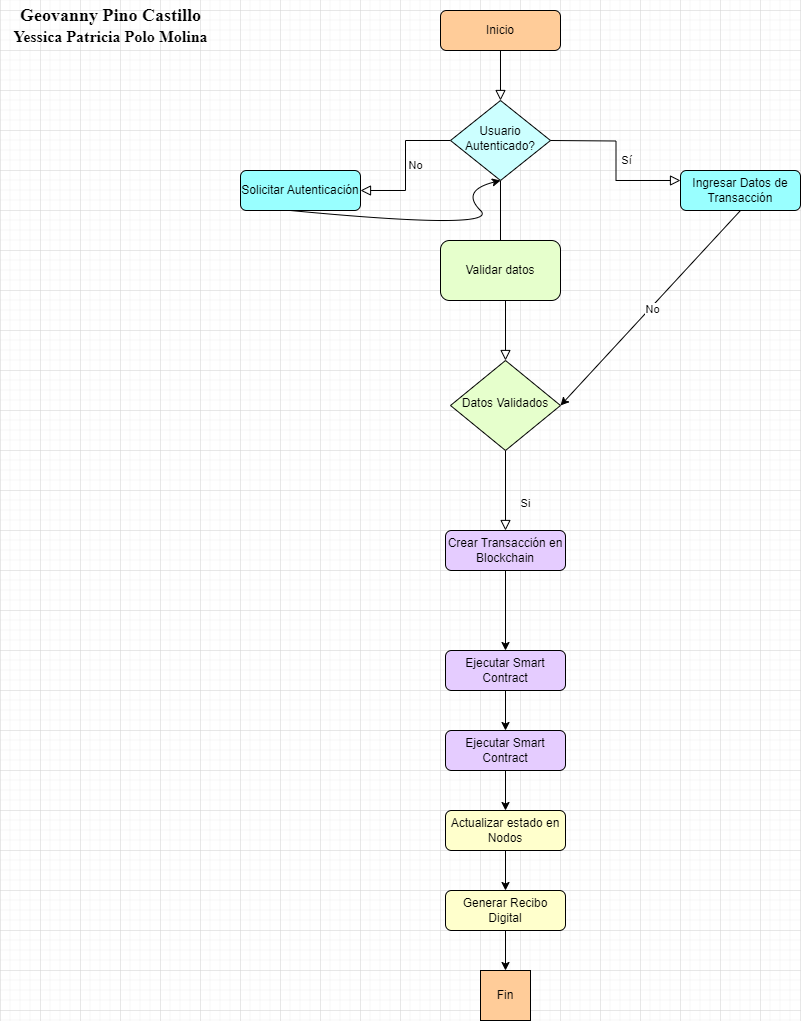

The diagram above was exported from draw.io. Its source (the exported page's mxGraphModel, read from the mxfile embedded in the PNG):
<mxGraphModel dx="1947" dy="468" grid="1" gridSize="10" guides="1" tooltips="1" connect="1" arrows="1" fold="1" page="1" pageScale="1" pageWidth="827" pageHeight="1169" math="0" shadow="0">
  <root>
    <mxCell id="WIyWlLk6GJQsqaUBKTNV-0" />
    <mxCell id="WIyWlLk6GJQsqaUBKTNV-1" parent="WIyWlLk6GJQsqaUBKTNV-0" />
    <mxCell id="WIyWlLk6GJQsqaUBKTNV-2" value="" style="rounded=0;html=1;jettySize=auto;orthogonalLoop=1;fontSize=11;endArrow=block;endFill=0;endSize=8;strokeWidth=1;shadow=0;labelBackgroundColor=none;edgeStyle=orthogonalEdgeStyle;" parent="WIyWlLk6GJQsqaUBKTNV-1" source="WIyWlLk6GJQsqaUBKTNV-3" target="WIyWlLk6GJQsqaUBKTNV-6" edge="1">
      <mxGeometry relative="1" as="geometry" />
    </mxCell>
    <mxCell id="WIyWlLk6GJQsqaUBKTNV-3" value="&lt;font style=&quot;vertical-align: inherit;&quot;&gt;&lt;font style=&quot;vertical-align: inherit;&quot;&gt;&lt;font style=&quot;vertical-align: inherit;&quot;&gt;&lt;font style=&quot;vertical-align: inherit;&quot;&gt;&lt;font style=&quot;vertical-align: inherit;&quot;&gt;&lt;font style=&quot;vertical-align: inherit;&quot;&gt;Inicio&lt;/font&gt;&lt;/font&gt;&lt;/font&gt;&lt;/font&gt;&lt;/font&gt;&lt;/font&gt;" style="rounded=1;whiteSpace=wrap;html=1;fontSize=12;glass=0;strokeWidth=1;shadow=0;fillColor=#FFCC99;" parent="WIyWlLk6GJQsqaUBKTNV-1" vertex="1">
      <mxGeometry x="160" y="80" width="120" height="40" as="geometry" />
    </mxCell>
    <mxCell id="WIyWlLk6GJQsqaUBKTNV-4" value="Yes" style="rounded=0;html=1;jettySize=auto;orthogonalLoop=1;fontSize=11;endArrow=block;endFill=0;endSize=8;strokeWidth=1;shadow=0;labelBackgroundColor=none;edgeStyle=orthogonalEdgeStyle;" parent="WIyWlLk6GJQsqaUBKTNV-1" source="WIyWlLk6GJQsqaUBKTNV-6" target="WIyWlLk6GJQsqaUBKTNV-10" edge="1">
      <mxGeometry y="20" relative="1" as="geometry">
        <mxPoint as="offset" />
      </mxGeometry>
    </mxCell>
    <mxCell id="WIyWlLk6GJQsqaUBKTNV-5" value="No" style="edgeStyle=orthogonalEdgeStyle;rounded=0;html=1;jettySize=auto;orthogonalLoop=1;fontSize=11;endArrow=block;endFill=0;endSize=8;strokeWidth=1;shadow=0;labelBackgroundColor=none;" parent="WIyWlLk6GJQsqaUBKTNV-1" source="WIyWlLk6GJQsqaUBKTNV-6" target="WIyWlLk6GJQsqaUBKTNV-7" edge="1">
      <mxGeometry y="10" relative="1" as="geometry">
        <mxPoint as="offset" />
      </mxGeometry>
    </mxCell>
    <mxCell id="WIyWlLk6GJQsqaUBKTNV-6" value="&lt;font style=&quot;vertical-align: inherit;&quot;&gt;&lt;font style=&quot;vertical-align: inherit;&quot;&gt;Usuario Autenticado?&lt;/font&gt;&lt;/font&gt;" style="rhombus;whiteSpace=wrap;html=1;shadow=0;fontFamily=Helvetica;fontSize=12;align=center;strokeWidth=1;spacing=6;spacingTop=-4;fillColor=#CCFFFF;" parent="WIyWlLk6GJQsqaUBKTNV-1" vertex="1">
      <mxGeometry x="170" y="170" width="100" height="80" as="geometry" />
    </mxCell>
    <mxCell id="WIyWlLk6GJQsqaUBKTNV-7" value="&lt;font style=&quot;vertical-align: inherit;&quot;&gt;&lt;font style=&quot;vertical-align: inherit;&quot;&gt;Solicitar Autenticación&lt;/font&gt;&lt;/font&gt;" style="rounded=1;whiteSpace=wrap;html=1;fontSize=12;glass=0;strokeWidth=1;shadow=0;fillColor=#99FFFF;" parent="WIyWlLk6GJQsqaUBKTNV-1" vertex="1">
      <mxGeometry x="-40" y="240" width="120" height="40" as="geometry" />
    </mxCell>
    <mxCell id="WIyWlLk6GJQsqaUBKTNV-8" value="&lt;font style=&quot;vertical-align: inherit;&quot;&gt;&lt;font style=&quot;vertical-align: inherit;&quot;&gt;Si&lt;/font&gt;&lt;/font&gt;" style="rounded=0;html=1;jettySize=auto;orthogonalLoop=1;fontSize=11;endArrow=block;endFill=0;endSize=8;strokeWidth=1;shadow=0;labelBackgroundColor=none;edgeStyle=orthogonalEdgeStyle;" parent="WIyWlLk6GJQsqaUBKTNV-1" source="WIyWlLk6GJQsqaUBKTNV-10" target="WIyWlLk6GJQsqaUBKTNV-11" edge="1">
      <mxGeometry x="0.3333" y="20" relative="1" as="geometry">
        <mxPoint as="offset" />
      </mxGeometry>
    </mxCell>
    <mxCell id="WIyWlLk6GJQsqaUBKTNV-9" value="&lt;font style=&quot;vertical-align: inherit;&quot;&gt;&lt;font style=&quot;vertical-align: inherit;&quot;&gt;Sí&lt;/font&gt;&lt;/font&gt;" style="edgeStyle=orthogonalEdgeStyle;rounded=0;html=1;jettySize=auto;orthogonalLoop=1;fontSize=11;endArrow=block;endFill=0;endSize=8;strokeWidth=1;shadow=0;labelBackgroundColor=none;entryX=0;entryY=0.25;entryDx=0;entryDy=0;" parent="WIyWlLk6GJQsqaUBKTNV-1" target="WIyWlLk6GJQsqaUBKTNV-12" edge="1">
      <mxGeometry y="10" relative="1" as="geometry">
        <mxPoint as="offset" />
        <mxPoint x="270" y="210" as="sourcePoint" />
        <mxPoint x="420" y="120" as="targetPoint" />
      </mxGeometry>
    </mxCell>
    <mxCell id="WIyWlLk6GJQsqaUBKTNV-10" value="&lt;font style=&quot;vertical-align: inherit;&quot;&gt;&lt;/font&gt;&lt;font style=&quot;vertical-align: inherit;&quot;&gt;&lt;font style=&quot;vertical-align: inherit;&quot;&gt;Datos Validados&lt;/font&gt;&lt;/font&gt;" style="rhombus;whiteSpace=wrap;html=1;shadow=0;fontFamily=Helvetica;fontSize=12;align=center;strokeWidth=1;spacing=6;spacingTop=-4;fillColor=#E6FFCC;" parent="WIyWlLk6GJQsqaUBKTNV-1" vertex="1">
      <mxGeometry x="170" y="430" width="110" height="90" as="geometry" />
    </mxCell>
    <mxCell id="gZo6hmE4OHUdsAYTf6Hg-10" value="" style="edgeStyle=orthogonalEdgeStyle;rounded=0;orthogonalLoop=1;jettySize=auto;html=1;" edge="1" parent="WIyWlLk6GJQsqaUBKTNV-1" source="WIyWlLk6GJQsqaUBKTNV-11" target="gZo6hmE4OHUdsAYTf6Hg-9">
      <mxGeometry relative="1" as="geometry" />
    </mxCell>
    <mxCell id="WIyWlLk6GJQsqaUBKTNV-11" value="&lt;font style=&quot;vertical-align: inherit;&quot;&gt;&lt;font style=&quot;vertical-align: inherit;&quot;&gt;Crear Transacción en Blockchain&lt;/font&gt;&lt;/font&gt;" style="rounded=1;whiteSpace=wrap;html=1;fontSize=12;glass=0;strokeWidth=1;shadow=0;fillColor=#E5CCFF;" parent="WIyWlLk6GJQsqaUBKTNV-1" vertex="1">
      <mxGeometry x="165" y="600" width="120" height="40" as="geometry" />
    </mxCell>
    <mxCell id="WIyWlLk6GJQsqaUBKTNV-12" value="&lt;font style=&quot;vertical-align: inherit;&quot;&gt;&lt;font style=&quot;vertical-align: inherit;&quot;&gt;Ingresar Datos de Transacción&lt;/font&gt;&lt;/font&gt;" style="rounded=1;whiteSpace=wrap;html=1;fontSize=12;glass=0;strokeWidth=1;shadow=0;fillColor=#99FFFF;" parent="WIyWlLk6GJQsqaUBKTNV-1" vertex="1">
      <mxGeometry x="400" y="240" width="120" height="40" as="geometry" />
    </mxCell>
    <mxCell id="gZo6hmE4OHUdsAYTf6Hg-2" value="" style="curved=1;endArrow=classic;html=1;rounded=0;exitX=0.417;exitY=1;exitDx=0;exitDy=0;exitPerimeter=0;" edge="1" parent="WIyWlLk6GJQsqaUBKTNV-1" source="WIyWlLk6GJQsqaUBKTNV-7">
      <mxGeometry width="50" height="50" relative="1" as="geometry">
        <mxPoint x="170" y="300" as="sourcePoint" />
        <mxPoint x="220" y="250" as="targetPoint" />
        <Array as="points">
          <mxPoint x="220" y="300" />
          <mxPoint x="180" y="260" />
        </Array>
      </mxGeometry>
    </mxCell>
    <mxCell id="gZo6hmE4OHUdsAYTf6Hg-3" value="&lt;font style=&quot;vertical-align: inherit;&quot;&gt;&lt;font style=&quot;vertical-align: inherit;&quot;&gt;&lt;font style=&quot;vertical-align: inherit;&quot;&gt;&lt;font style=&quot;vertical-align: inherit;&quot;&gt;Validar datos&lt;/font&gt;&lt;/font&gt;&lt;/font&gt;&lt;/font&gt;" style="rounded=1;whiteSpace=wrap;html=1;fillColor=#E6FFCC;" vertex="1" parent="WIyWlLk6GJQsqaUBKTNV-1">
      <mxGeometry x="160" y="310" width="120" height="60" as="geometry" />
    </mxCell>
    <mxCell id="gZo6hmE4OHUdsAYTf6Hg-4" value="" style="endArrow=classic;html=1;rounded=0;exitX=0.5;exitY=1;exitDx=0;exitDy=0;fillColor=#FFFFFF;entryX=1;entryY=0.5;entryDx=0;entryDy=0;" edge="1" parent="WIyWlLk6GJQsqaUBKTNV-1" source="WIyWlLk6GJQsqaUBKTNV-12" target="WIyWlLk6GJQsqaUBKTNV-10">
      <mxGeometry relative="1" as="geometry">
        <mxPoint x="360" y="320" as="sourcePoint" />
        <mxPoint x="460" y="320" as="targetPoint" />
      </mxGeometry>
    </mxCell>
    <mxCell id="gZo6hmE4OHUdsAYTf6Hg-6" value="&lt;font style=&quot;vertical-align: inherit;&quot;&gt;&lt;font style=&quot;vertical-align: inherit;&quot;&gt;No&lt;/font&gt;&lt;/font&gt;" style="edgeLabel;html=1;align=center;verticalAlign=middle;resizable=0;points=[];" vertex="1" connectable="0" parent="gZo6hmE4OHUdsAYTf6Hg-4">
      <mxGeometry x="-0.0047" y="2" relative="1" as="geometry">
        <mxPoint as="offset" />
      </mxGeometry>
    </mxCell>
    <mxCell id="gZo6hmE4OHUdsAYTf6Hg-12" value="" style="edgeStyle=orthogonalEdgeStyle;rounded=0;orthogonalLoop=1;jettySize=auto;html=1;" edge="1" parent="WIyWlLk6GJQsqaUBKTNV-1" source="gZo6hmE4OHUdsAYTf6Hg-9" target="gZo6hmE4OHUdsAYTf6Hg-11">
      <mxGeometry relative="1" as="geometry" />
    </mxCell>
    <mxCell id="gZo6hmE4OHUdsAYTf6Hg-9" value="&lt;font style=&quot;vertical-align: inherit;&quot;&gt;&lt;font style=&quot;vertical-align: inherit;&quot;&gt;&lt;font style=&quot;vertical-align: inherit;&quot;&gt;&lt;font style=&quot;vertical-align: inherit;&quot;&gt;Ejecutar Smart Contract&lt;/font&gt;&lt;/font&gt;&lt;/font&gt;&lt;/font&gt;" style="rounded=1;whiteSpace=wrap;html=1;fontSize=12;glass=0;strokeWidth=1;shadow=0;fillColor=#E5CCFF;" vertex="1" parent="WIyWlLk6GJQsqaUBKTNV-1">
      <mxGeometry x="165" y="720" width="120" height="40" as="geometry" />
    </mxCell>
    <mxCell id="gZo6hmE4OHUdsAYTf6Hg-14" value="" style="edgeStyle=orthogonalEdgeStyle;rounded=0;orthogonalLoop=1;jettySize=auto;html=1;" edge="1" parent="WIyWlLk6GJQsqaUBKTNV-1" source="gZo6hmE4OHUdsAYTf6Hg-11" target="gZo6hmE4OHUdsAYTf6Hg-13">
      <mxGeometry relative="1" as="geometry" />
    </mxCell>
    <mxCell id="gZo6hmE4OHUdsAYTf6Hg-11" value="&lt;font style=&quot;vertical-align: inherit;&quot;&gt;&lt;font style=&quot;vertical-align: inherit;&quot;&gt;&lt;font style=&quot;vertical-align: inherit;&quot;&gt;&lt;font style=&quot;vertical-align: inherit;&quot;&gt;Ejecutar Smart Contract&lt;/font&gt;&lt;/font&gt;&lt;/font&gt;&lt;/font&gt;" style="rounded=1;whiteSpace=wrap;html=1;fontSize=12;glass=0;strokeWidth=1;shadow=0;fillColor=#E5CCFF;" vertex="1" parent="WIyWlLk6GJQsqaUBKTNV-1">
      <mxGeometry x="165" y="800" width="120" height="40" as="geometry" />
    </mxCell>
    <mxCell id="gZo6hmE4OHUdsAYTf6Hg-16" value="" style="edgeStyle=orthogonalEdgeStyle;rounded=0;orthogonalLoop=1;jettySize=auto;html=1;" edge="1" parent="WIyWlLk6GJQsqaUBKTNV-1" source="gZo6hmE4OHUdsAYTf6Hg-13" target="gZo6hmE4OHUdsAYTf6Hg-15">
      <mxGeometry relative="1" as="geometry" />
    </mxCell>
    <mxCell id="gZo6hmE4OHUdsAYTf6Hg-13" value="&lt;font style=&quot;vertical-align: inherit;&quot;&gt;&lt;font style=&quot;vertical-align: inherit;&quot;&gt;&lt;font style=&quot;vertical-align: inherit;&quot;&gt;&lt;font style=&quot;vertical-align: inherit;&quot;&gt;Actualizar estado en Nodos&lt;/font&gt;&lt;/font&gt;&lt;/font&gt;&lt;/font&gt;" style="rounded=1;whiteSpace=wrap;html=1;fontSize=12;glass=0;strokeWidth=1;shadow=0;fillColor=#FFFFCC;" vertex="1" parent="WIyWlLk6GJQsqaUBKTNV-1">
      <mxGeometry x="165" y="880" width="120" height="40" as="geometry" />
    </mxCell>
    <mxCell id="gZo6hmE4OHUdsAYTf6Hg-18" value="" style="edgeStyle=orthogonalEdgeStyle;rounded=0;orthogonalLoop=1;jettySize=auto;html=1;" edge="1" parent="WIyWlLk6GJQsqaUBKTNV-1" source="gZo6hmE4OHUdsAYTf6Hg-15" target="gZo6hmE4OHUdsAYTf6Hg-17">
      <mxGeometry relative="1" as="geometry" />
    </mxCell>
    <mxCell id="gZo6hmE4OHUdsAYTf6Hg-15" value="&lt;font style=&quot;vertical-align: inherit;&quot;&gt;&lt;font style=&quot;vertical-align: inherit;&quot;&gt;&lt;font style=&quot;vertical-align: inherit;&quot;&gt;&lt;font style=&quot;vertical-align: inherit;&quot;&gt;&lt;font style=&quot;vertical-align: inherit;&quot;&gt;&lt;font style=&quot;vertical-align: inherit;&quot;&gt;Generar Recibo Digital&lt;/font&gt;&lt;/font&gt;&lt;/font&gt;&lt;/font&gt;&lt;/font&gt;&lt;/font&gt;" style="rounded=1;whiteSpace=wrap;html=1;fontSize=12;glass=0;strokeWidth=1;shadow=0;fillColor=#FFFFCC;" vertex="1" parent="WIyWlLk6GJQsqaUBKTNV-1">
      <mxGeometry x="165" y="960" width="120" height="40" as="geometry" />
    </mxCell>
    <mxCell id="gZo6hmE4OHUdsAYTf6Hg-17" value="&lt;font style=&quot;vertical-align: inherit;&quot;&gt;&lt;font style=&quot;vertical-align: inherit;&quot;&gt;Fin&lt;/font&gt;&lt;/font&gt;" style="whiteSpace=wrap;html=1;aspect=fixed;fillColor=#FFCC99;" vertex="1" parent="WIyWlLk6GJQsqaUBKTNV-1">
      <mxGeometry x="200" y="1040" width="50" height="50" as="geometry" />
    </mxCell>
    <mxCell id="gZo6hmE4OHUdsAYTf6Hg-19" value="&lt;b&gt;&lt;font style=&quot;font-size: 18px;&quot; face=&quot;Times New Roman&quot;&gt;Geovanny Pino Castillo&lt;/font&gt;&lt;/b&gt;&lt;div&gt;&lt;b&gt;&lt;font size=&quot;3&quot; face=&quot;oNWsxyW2zckn-Fi02jFp&quot;&gt;Yessica Patricia Polo Molina&lt;/font&gt;&lt;/b&gt;&lt;/div&gt;" style="text;html=1;align=center;verticalAlign=middle;resizable=0;points=[];autosize=1;strokeColor=none;fillColor=none;" vertex="1" parent="WIyWlLk6GJQsqaUBKTNV-1">
      <mxGeometry x="-280" y="70" width="220" height="50" as="geometry" />
    </mxCell>
  </root>
</mxGraphModel>